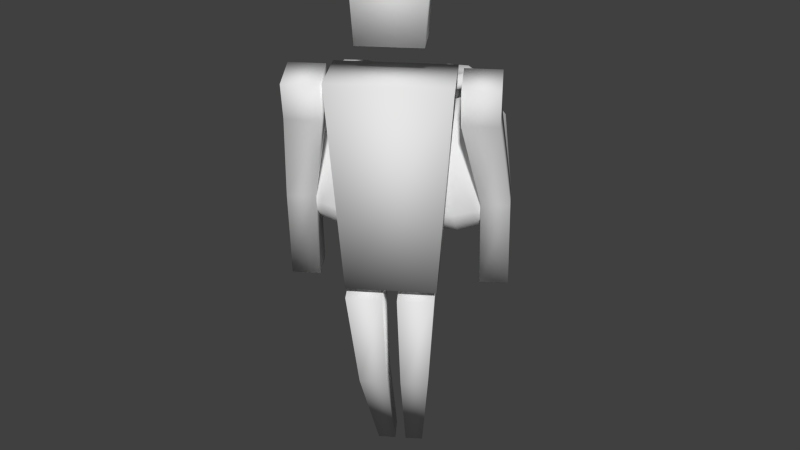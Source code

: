# Source: humanPerson_MO.blend  (saved by Blender 2.64.0; exported with 4.5.12 LTS)
import bpy
from mathutils import Matrix  # noqa: F401  (used for matrix-valued properties, if any)

bpy.ops.wm.read_factory_settings(use_empty=True)
scene = bpy.context.scene
scene.name = 'Scene'

# ---- collections
col_collection_1 = bpy.data.collections.new('Collection 1'); scene.collection.children.link(col_collection_1)

# ---- world
world_world = bpy.data.worlds.new('World'); scene.world = world_world
world_world.color = (0.05088, 0.05088, 0.05088)
world_world.use_sun_shadow = False
world_world.sun_shadow_jitter_overblur = 0.0
world_world.cycles.sampling_method = 'MANUAL'
world_world.cycles.sample_map_resolution = 256

# ---- meshes
me_dude = bpy.data.meshes.new('dude')
me_dude.from_pydata([(-2.748, -5.816, -1.706), (-2.748, -4.183, -1.706), (1.553, -4.183, -1.706), (1.553, -5.816, -1.706), (-3.405, -6.534, 8.67), (-3.405, -3.465, 8.67), (2.209, -3.465, 8.67), (2.209, -6.534, 8.67), (-2.098, -5.927, 10.16), (-2.098, -4.072, 10.16), (0.9024, -4.072, 10.16), (0.9024, -5.927, 10.16), (-2.371, -5.889, 13.93), (-2.371, -3.709, 13.93), (1.155, -3.709, 13.93), (1.155, -5.889, 13.93), (4.192, -5.93, 8.346), (4.192, -4.117, 8.737), (2.471, -4.117, 8.737), (2.471, -5.93, 8.346), (4.192, -5.551, 6.59), (4.192, -3.738, 6.98), (2.471, -3.738, 6.98), (2.471, -5.551, 6.59), (-5.336, -5.551, 6.59), (-5.336, -3.738, 6.98), (-3.615, -3.738, 6.98), (-3.615, -5.551, 6.59), (-5.336, -5.93, 8.346), (-5.336, -4.117, 8.737), (-3.615, -4.117, 8.737), (-3.615, -5.93, 8.346), (-5.77, -3.244, -2.443), (-5.77, -1.808, -2.268), (-4.379, -1.81, -2.253), (-4.379, -3.246, -2.428), (-4.397, -2.249, 2.145), (-4.397, -3.676, 1.97), (-5.78, -2.248, 2.13), (-5.78, -3.675, 1.956), (-1.814, -1.239, -13.79), (-1.814, -0.3482, -13.38), (-0.8998, -0.3438, -13.39), (-0.8998, -1.235, -13.8), (-2.378, -4.265, -8.015), (-2.378, -2.819, -7.704), (-0.9977, -2.815, -7.72), (-0.9977, -4.262, -8.031), (-2.77, -5.691, -2.31), (-2.77, -3.86, -1.917), (-1.022, -3.856, -1.937), (-1.022, -5.687, -2.33), (3.46, -3.244, -2.443), (3.46, -1.808, -2.268), (4.851, -1.81, -2.253), (4.851, -3.246, -2.428), (4.778, -2.249, 2.145), (4.778, -3.676, 1.97), (3.396, -2.248, 2.13), (3.396, -3.675, 1.956), (-0.3337, -1.239, -13.8), (-0.3469, -0.3482, -13.39), (0.567, -0.3438, -13.37), (0.5802, -1.235, -13.78), (-0.2933, -4.265, -8.037), (-0.3033, -2.819, -7.727), (1.077, -2.815, -7.698), (1.087, -4.262, -8.008), (-0.316, -5.691, -2.339), (-0.3287, -3.86, -1.946), (1.418, -3.856, -1.91), (1.431, -5.687, -2.303), (-2.454, 0.7202, 7.067), (-3.8, -0.06689, 7.304), (-3.787, -1.641, 7.392), (-2.429, -2.428, 7.244), (-1.083, -1.641, 7.007), (-1.096, -0.06689, 6.919), (-2.401, 0.3489, 7.439), (-3.412, -0.2425, 7.617), (-3.403, -1.425, 7.683), (-2.382, -2.017, 7.572), (-1.371, -1.425, 7.394), (-1.381, -0.2425, 7.327), (-2.422, 0.04156, 7.292), (-2.488, 0.7079, 6.855), (-3.834, -0.07925, 7.092), (-3.821, -1.653, 7.181), (-2.463, -2.441, 7.033), (-1.117, -1.653, 6.796), (-1.13, -0.07925, 6.707), (-2.476, -0.8664, 6.944), (-3.172, -0.3969, 7.424), (-3.165, -1.274, 7.473), (-2.408, -1.712, 7.391), (-1.658, -1.274, 7.259), (-1.665, -0.3969, 7.209), (-2.361, -0.8135, 7.722), (-2.789, -0.5163, 4.713), (-3.273, -1.008, 4.81), (-2.781, -1.499, 4.768), (-2.298, -1.008, 4.671), (-2.446, -0.3778, 7.123), (-2.929, -0.8691, 7.22), (-2.438, -1.36, 7.178), (-1.955, -0.8691, 7.081), (-3.444, 0.1982, 0.1169), (-4.58, -0.2778, 0.3122), (-5.041, -1.427, 0.4588), (-4.557, -2.576, 0.4709), (-3.412, -3.052, 0.3413), (-2.276, -2.576, 0.146), (-1.815, -1.427, -0.0005874), (-2.299, -0.2778, -0.01266), (-3.295, 1.271, 1.162), (-5.125, 0.5035, 1.477), (-5.868, -1.348, 1.713), (-5.089, -3.2, 1.733), (-3.244, -3.967, 1.524), (-1.413, -3.2, 1.209), (-0.6703, -1.348, 0.9731), (-1.45, 0.5035, 0.9536), (-3.325, -3.771, 0.9508), (-1.659, -3.073, 0.6643), (-3.372, 0.9961, 0.6216), (-1.692, 0.2979, 0.4316), (-5.038, 0.2979, 0.908), (-5.005, -3.073, 1.141), (-0.983, -1.388, 0.4493), (-5.714, -1.388, 1.123), (-2.591, 0.534, 6.103), (-3.667, 0.08312, 6.288), (-4.104, -1.005, 6.427), (-3.646, -2.094, 6.439), (-2.561, -2.545, 6.316), (-1.485, -2.094, 6.131), (-1.048, -1.005, 5.992), (-1.507, 0.08312, 5.98), (-2.657, 1.201, 5.644), (-4.853, -1.034, 6.115), (-1.051, -2.615, 5.684), (-4.219, 0.5462, 5.913), (-4.188, -2.615, 6.131), (-0.4163, -1.034, 5.483), (-1.082, 0.5462, 5.466), (-2.613, -3.27, 5.953), (-4.532, -2.925, 5.641), (-5.312, -1.073, 5.621), (-4.569, 0.7788, 5.385), (-2.738, 1.546, 5.07), (-0.8932, 0.7788, 4.861), (-0.1137, -1.073, 4.881), (-0.8567, -2.925, 5.117), (-2.687, -3.692, 5.432), (-2.576, -1.005, 6.21), (1.534, 0.7202, 7.007), (0.1725, -0.06689, 6.895), (0.1622, -1.641, 6.984), (1.514, -2.428, 7.185), (2.875, -1.641, 7.297), (2.886, -0.06689, 7.208), (1.491, 0.3489, 7.38), (0.4681, -0.2425, 7.296), (0.4603, -1.425, 7.363), (1.476, -2.017, 7.514), (2.499, -1.425, 7.598), (2.507, -0.2425, 7.531), (1.508, 0.04156, 7.233), (1.555, 0.7079, 6.794), (0.1931, -0.07925, 6.682), (0.1828, -1.653, 6.771), (1.534, -2.441, 6.972), (2.896, -1.653, 7.084), (2.906, -0.07925, 6.995), (1.545, -0.8664, 6.883), (0.7495, -0.3969, 7.171), (0.7438, -1.274, 7.22), (1.497, -1.712, 7.332), (2.255, -1.274, 7.395), (2.261, -0.3969, 7.345), (1.458, -0.8135, 7.665), (1.806, -0.5163, 4.645), (1.314, -1.008, 4.617), (1.8, -1.499, 4.701), (2.292, -1.008, 4.729), (1.528, -0.3778, 7.064), (1.036, -0.8691, 7.035), (1.521, -1.36, 7.119), (2.013, -0.8691, 7.148), (2.338, 0.1982, 0.03334), (1.19, -0.2778, -0.06561), (0.707, -1.427, -0.04064), (1.172, -2.576, 0.09363), (2.312, -3.052, 0.2585), (3.46, -2.576, 0.3575), (3.943, -1.427, 0.3325), (3.479, -0.2778, 0.1983), (2.217, 1.271, 1.082), (0.367, 0.5035, 0.923), (-0.4116, -1.348, 0.9632), (0.3374, -3.2, 1.18), (2.175, -3.967, 1.445), (4.026, -3.2, 1.605), (4.804, -1.348, 1.565), (4.055, 0.5035, 1.348), (2.242, -3.771, 0.8701), (3.926, -3.073, 1.015), (2.28, 0.9961, 0.5398), (3.953, 0.2979, 0.7817), (0.5958, 0.2979, 0.3946), (0.5688, -3.073, 0.6282), (4.635, -1.388, 0.9786), (-0.1129, -1.388, 0.4312), (1.646, 0.534, 6.04), (0.558, 0.08312, 5.947), (0.1002, -1.005, 5.97), (0.5406, -2.094, 6.097), (1.621, -2.545, 6.254), (2.709, -2.094, 6.347), (3.166, -1.005, 6.324), (2.726, 0.08312, 6.197), (1.699, 1.201, 5.58), (-0.5452, -1.034, 5.478), (3.242, -2.615, 6.026), (0.1194, 0.5462, 5.444), (0.09417, -2.615, 5.663), (3.907, -1.034, 5.991), (3.268, 0.5462, 5.807), (1.663, -3.27, 5.889), (-0.1147, -2.925, 5.101), (-0.8637, -1.073, 4.884), (-0.08509, 0.7788, 4.844), (1.765, 1.546, 5.004), (3.603, 0.7788, 5.269), (4.352, -1.073, 5.486), (3.574, -2.925, 5.526), (1.723, -3.692, 5.367), (1.633, -1.005, 6.147)], [], [(4, 5, 1, 0), (5, 6, 2, 1), (6, 7, 3, 2), (7, 4, 0, 3), (0, 1, 2, 3), (7, 6, 5, 4), (12, 13, 9, 8), (13, 14, 10, 9), (14, 15, 11, 10), (15, 12, 8, 11), (8, 9, 10, 11), (15, 14, 13, 12), (16, 17, 18, 19), (16, 19, 23, 20), (17, 16, 20, 21), (18, 17, 21, 22), (19, 18, 22, 23), (28, 29, 25, 24), (29, 30, 26, 25), (30, 31, 27, 26), (31, 28, 24, 27), (31, 30, 29, 28), (36, 37, 35, 34), (32, 33, 34, 35), (38, 39, 24, 25), (44, 45, 41, 40), (45, 46, 42, 41), (40, 41, 42, 43), (51, 50, 49, 48), (49, 50, 46, 45), (47, 44, 40, 43), (50, 51, 47, 46), (48, 49, 45, 44), (51, 48, 44, 47), (46, 47, 43, 42), (56, 57, 55, 54), (52, 53, 54, 55), (58, 59, 23, 22), (64, 65, 61, 60), (65, 66, 62, 61), (60, 61, 62, 63), (71, 70, 69, 68), (69, 70, 66, 65), (67, 64, 60, 63), (70, 71, 67, 66), (68, 69, 65, 64), (71, 68, 64, 67), (66, 67, 63, 62), (79, 78, 72, 73), (82, 81, 75, 76), (81, 80, 74, 75), (83, 77, 72, 78), (80, 79, 73, 74), (83, 82, 76, 77), (95, 94, 81, 82), (92, 84, 78, 79), (96, 95, 82, 83), (93, 92, 79, 80), (96, 83, 78, 84), (94, 93, 80, 81), (73, 72, 85, 86), (76, 75, 88, 89), (75, 74, 87, 88), (77, 90, 85, 72), (74, 73, 86, 87), (77, 76, 89, 90), (86, 85, 91), (89, 88, 91), (88, 87, 91), (90, 91, 85), (87, 86, 91), (90, 89, 91), (97, 92, 93), (97, 96, 84), (97, 93, 94), (97, 94, 95), (97, 84, 92), (97, 95, 96), (103, 102, 98, 99), (104, 103, 99, 100), (105, 104, 100, 101), (105, 101, 98, 102), (123, 122, 110, 111), (125, 113, 106, 124), (126, 124, 106, 107), (122, 127, 109, 110), (125, 128, 112, 113), (127, 129, 108, 109), (128, 123, 111, 112), (129, 126, 107, 108), (119, 118, 122, 123), (121, 125, 124, 114), (115, 114, 124, 126), (118, 117, 127, 122), (121, 120, 128, 125), (117, 116, 129, 127), (120, 119, 123, 128), (116, 115, 126, 129), (140, 145, 153, 152), (151, 152, 119, 120), (139, 141, 148, 147), (153, 146, 117, 118), (144, 150, 149, 138), (147, 148, 115, 116), (152, 153, 118, 119), (145, 142, 146, 153), (141, 138, 149, 148), (144, 143, 151, 150), (150, 121, 114, 149), (142, 139, 147, 146), (143, 140, 152, 151), (150, 151, 120, 121), (146, 147, 116, 117), (148, 149, 114, 115), (135, 134, 145, 140), (132, 131, 141, 139), (137, 144, 138, 130), (134, 133, 142, 145), (131, 130, 138, 141), (137, 136, 143, 144), (133, 132, 139, 142), (136, 135, 140, 143), (57, 59, 52, 55), (58, 56, 54, 53), (59, 57, 20, 23), (59, 58, 53, 52), (56, 58, 22, 21), (57, 56, 21, 20), (39, 37, 27, 24), (37, 39, 32, 35), (38, 36, 34, 33), (37, 36, 26, 27), (39, 38, 33, 32), (36, 38, 25, 26), (154, 131, 132), (137, 130, 154), (154, 132, 133), (154, 130, 131), (154, 135, 136), (154, 133, 134), (154, 136, 137), (154, 134, 135), (162, 161, 155, 156), (165, 164, 158, 159), (164, 163, 157, 158), (166, 160, 155, 161), (163, 162, 156, 157), (166, 165, 159, 160), (178, 177, 164, 165), (175, 167, 161, 162), (179, 178, 165, 166), (176, 175, 162, 163), (179, 166, 161, 167), (177, 176, 163, 164), (156, 155, 168, 169), (159, 158, 171, 172), (158, 157, 170, 171), (160, 173, 168, 155), (157, 156, 169, 170), (160, 159, 172, 173), (169, 168, 174), (172, 171, 174), (171, 170, 174), (173, 174, 168), (170, 169, 174), (173, 172, 174), (180, 175, 176), (180, 179, 167), (180, 176, 177), (180, 177, 178), (180, 167, 175), (180, 178, 179), (186, 185, 181, 182), (187, 186, 182, 183), (188, 187, 183, 184), (188, 184, 181, 185), (206, 205, 193, 194), (208, 196, 189, 207), (209, 207, 189, 190), (205, 210, 192, 193), (208, 211, 195, 196), (210, 212, 191, 192), (211, 206, 194, 195), (212, 209, 190, 191), (202, 201, 205, 206), (204, 208, 207, 197), (198, 197, 207, 209), (201, 200, 210, 205), (204, 203, 211, 208), (200, 199, 212, 210), (203, 202, 206, 211), (199, 198, 209, 212), (223, 228, 236, 235), (234, 235, 202, 203), (222, 224, 231, 230), (236, 229, 200, 201), (227, 233, 232, 221), (230, 231, 198, 199), (235, 236, 201, 202), (228, 225, 229, 236), (224, 221, 232, 231), (227, 226, 234, 233), (233, 204, 197, 232), (225, 222, 230, 229), (226, 223, 235, 234), (233, 234, 203, 204), (229, 230, 199, 200), (231, 232, 197, 198), (218, 217, 228, 223), (215, 214, 224, 222), (220, 227, 221, 213), (217, 216, 225, 228), (214, 213, 221, 224), (220, 219, 226, 227), (216, 215, 222, 225), (219, 218, 223, 226), (237, 214, 215), (220, 213, 237), (237, 215, 216), (237, 213, 214), (237, 218, 219), (237, 216, 217), (237, 219, 220), (237, 217, 218)])
me_dude.polygons.foreach_set('use_smooth', [True] * 224)
_k = {(4, 5): 0.74118, (1, 5): 0.74118, (0, 1): 0.74118, (0, 4): 0.74118, (5, 6): 0.74118, (2, 6): 0.74118, (1, 2): 0.74118, (6, 7): 0.74118, (3, 7): 0.74118, (2, 3): 0.74118, (4, 7): 0.74118, (0, 3): 0.74118, (12, 13): 0.74118, (9, 13): 0.74118, (8, 9): 0.74118, (8, 12): 0.74118, (13, 14): 0.74118, (10, 14): 0.74118, (9, 10): 0.74118, (14, 15): 0.74118, (11, 15): 0.74118, (10, 11): 0.74118, (12, 15): 0.74118, (8, 11): 0.74118, (20, 23): 0.74118, (16, 19): 0.74118, (20, 21): 0.74118, (16, 20): 0.74118, (16, 17): 0.74118, (21, 22): 0.74118, (17, 21): 0.74118, (17, 18): 0.74118, (19, 23): 0.74118, (22, 23): 0.74118, (18, 22): 0.74118, (18, 19): 0.74118, (28, 29): 0.74118, (25, 29): 0.74118, (24, 25): 0.74118, (24, 28): 0.74118, (29, 30): 0.74118, (26, 30): 0.74118, (25, 26): 0.74118, (30, 31): 0.74118, (27, 31): 0.74118, (26, 27): 0.74118, (28, 31): 0.74118, (24, 27): 0.74118, (32, 33): 0.74118, (34, 36): 0.74118, (33, 34): 0.74118, (36, 37): 0.74118, (35, 37): 0.74118, (34, 35): 0.74118, (32, 35): 0.74118, (25, 38): 0.74118, (24, 39): 0.74118, (38, 39): 0.74118, (44, 45): 0.74118, (41, 45): 0.74118, (40, 41): 0.74118, (40, 44): 0.74118, (45, 46): 0.74118, (42, 46): 0.74118, (41, 42): 0.74118, (42, 43): 0.74118, (40, 43): 0.74118, (48, 49): 0.74118, (49, 50): 0.74118, (50, 51): 0.74118, (47, 51): 0.74118, (48, 51): 0.74118, (44, 47): 0.74118, (46, 47): 0.74118, (43, 47): 0.74118, (45, 49): 0.74118, (52, 53): 0.74118, (54, 56): 0.74118, (53, 54): 0.74118, (56, 57): 0.74118, (55, 57): 0.74118, (54, 55): 0.74118, (52, 55): 0.74118, (22, 58): 0.74118, (23, 59): 0.74118, (58, 59): 0.74118, (46, 50): 0.74118, (44, 48): 0.74118, (64, 65): 0.74118, (61, 65): 0.74118, (60, 61): 0.74118, (60, 64): 0.74118, (65, 66): 0.74118, (62, 66): 0.74118, (61, 62): 0.74118, (62, 63): 0.74118, (60, 63): 0.74118, (68, 69): 0.74118, (69, 70): 0.74118, (70, 71): 0.74118, (67, 71): 0.74118, (68, 71): 0.74118, (64, 67): 0.74118, (66, 67): 0.74118, (63, 67): 0.74118, (65, 69): 0.74118, (66, 70): 0.74118, (64, 68): 0.74118, (52, 59): 0.74118, (57, 59): 0.74118, (21, 56): 0.74118, (56, 58): 0.74118, (53, 58): 0.74118, (20, 57): 0.74118, (32, 39): 0.74118, (37, 39): 0.74118, (26, 36): 0.74118, (36, 38): 0.74118, (33, 38): 0.74118, (27, 37): 0.74118}
me_dude.attributes.new('crease_edge', 'FLOAT', 'EDGE').data.foreach_set('value', [_k.get((min(e.vertices), max(e.vertices)), 0.0) for e in me_dude.edges])
_uv = me_dude.uv_layers.new(name='UVMap')
_uv.uv.foreach_set('vector', [0.2603, 0.748, 0.3116, 0.7515, 0.2876, 0.9245, 0.2603, 0.9226, 0.02686, 0.7942, 0.1159, 0.7639, 0.1616, 0.9325, 0.09334, 0.9557, 0.1159, 0.7639, 0.1664, 0.7539, 0.1884, 0.9272, 0.1616, 0.9325, 0.1664, 0.7539, 0.2603, 0.748, 0.2603, 0.9226, 0.1884, 0.9272, 0.1021, 0.9816, 0.09334, 0.9557, 0.1616, 0.9325, 0.1704, 0.9584, 0.1664, 0.7539, 0.1631, 0.7026, 0.257, 0.6966, 0.2603, 0.748, 0.8971, 0.4209, 0.8645, 0.4209, 0.8645, 0.3556, 0.8971, 0.3556, 0.8971, 0.4535, 0.9498, 0.4535, 0.9498, 0.5188, 0.8971, 0.5188, 0.9824, 0.4209, 0.9498, 0.4209, 0.9498, 0.3556, 0.9824, 0.3556, 0.9498, 0.4209, 0.8971, 0.4209, 0.8971, 0.3556, 0.9498, 0.3556, 0.8971, 0.3556, 0.8971, 0.323, 0.9498, 0.323, 0.9498, 0.3556, 0.9498, 0.4209, 0.9498, 0.4535, 0.8971, 0.4535, 0.8971, 0.4209, 0.8237, 0.3868, 0.8224, 0.42, 0.7917, 0.4188, 0.793, 0.3856, 0.7274, 0.4213, 0.7583, 0.4188, 0.7595, 0.4497, 0.7301, 0.4535, 0.8224, 0.42, 0.8552, 0.4216, 0.8537, 0.4534, 0.8211, 0.4517, 0.7917, 0.4188, 0.8224, 0.42, 0.8211, 0.4517, 0.7912, 0.4504, 0.7583, 0.4188, 0.7917, 0.4188, 0.7912, 0.4504, 0.7595, 0.4497, 0.6311, 0.4944, 0.6669, 0.4913, 0.6686, 0.5254, 0.6352, 0.5272, 0.6669, 0.4913, 0.7, 0.4913, 0.7, 0.5252, 0.6686, 0.5254, 0.7, 0.4913, 0.7349, 0.4919, 0.7344, 0.5257, 0.7, 0.5252, 0.5986, 0.5001, 0.6311, 0.4944, 0.6352, 0.5272, 0.6046, 0.534, 0.7, 0.4556, 0.7, 0.4913, 0.6669, 0.4913, 0.6669, 0.4556, 0.6948, 0.6167, 0.7158, 0.616, 0.7137, 0.6886, 0.6935, 0.688, 0.6654, 0.6904, 0.6794, 0.6835, 0.6935, 0.688, 0.6801, 0.7033, 0.6748, 0.617, 0.6535, 0.6174, 0.6352, 0.5272, 0.6686, 0.5254, 0.5312, 0.771, 0.4991, 0.7671, 0.4976, 0.6575, 0.5309, 0.6578, 0.4991, 0.7671, 0.4679, 0.7671, 0.4665, 0.6578, 0.4976, 0.6575, 0.5309, 0.6578, 0.5309, 0.6244, 0.562, 0.6244, 0.562, 0.6578, 0.562, 0.8723, 0.5953, 0.8714, 0.5961, 0.9025, 0.5628, 0.9034, 0.4974, 0.8722, 0.4663, 0.8718, 0.4679, 0.7671, 0.4991, 0.7671, 0.5605, 0.771, 0.5312, 0.771, 0.5309, 0.6578, 0.562, 0.6578, 0.5953, 0.8714, 0.562, 0.8723, 0.5605, 0.771, 0.5924, 0.767, 0.5308, 0.8726, 0.4974, 0.8722, 0.4991, 0.7671, 0.5312, 0.771, 0.562, 0.8723, 0.5308, 0.8726, 0.5312, 0.771, 0.5605, 0.771, 0.5924, 0.767, 0.5605, 0.771, 0.562, 0.6578, 0.5953, 0.6579, 0.8122, 0.5392, 0.8336, 0.5389, 0.8336, 0.6164, 0.812, 0.6164, 0.7911, 0.6381, 0.7912, 0.6163, 0.812, 0.6164, 0.812, 0.6381, 0.7916, 0.5386, 0.7698, 0.5371, 0.7595, 0.4497, 0.7912, 0.4504, 0.6052, 0.1427, 0.5732, 0.1387, 0.5709, 0.02948, 0.6042, 0.02954, 0.6977, 0.1388, 0.6666, 0.1388, 0.6685, 0.02939, 0.6994, 0.02991, 0.6042, 0.02954, 0.6042, -0.003745, 0.6353, -0.003718, 0.6353, 0.02956, 0.6035, 0.2759, 0.5697, 0.2754, 0.5704, 0.2436, 0.604, 0.2443, 0.6994, 0.2431, 0.6684, 0.2436, 0.6666, 0.1388, 0.6977, 0.1388, 0.6345, 0.1427, 0.6052, 0.1427, 0.6042, 0.02954, 0.6353, 0.02956, 0.6684, 0.2436, 0.6352, 0.2443, 0.6345, 0.1427, 0.6666, 0.1388, 0.604, 0.2443, 0.5704, 0.2436, 0.5732, 0.1387, 0.6052, 0.1427, 0.6352, 0.2443, 0.604, 0.2443, 0.6052, 0.1427, 0.6345, 0.1427, 0.6666, 0.1388, 0.6345, 0.1427, 0.6353, 0.02956, 0.6685, 0.02939, 0.7995, 0.09957, 0.8233, 0.06087, 0.8453, 0.06094, 0.8097, 0.1176, 0.755, 0.02159, 0.7311, 0.06036, 0.709, 0.06024, 0.7449, 0.003391, 0.7311, 0.06036, 0.7545, 0.09938, 0.7443, 0.1176, 0.709, 0.06024, 0.7999, 0.02212, 0.8101, 0.004127, 0.8453, 0.06094, 0.8233, 0.06087, 0.7545, 0.09938, 0.7995, 0.09957, 0.8097, 0.1176, 0.7443, 0.1176, 0.7999, 0.02212, 0.755, 0.02159, 0.7449, 0.003391, 0.8101, 0.004127, 0.7616, 0.03286, 0.7451, 0.06045, 0.7311, 0.06036, 0.755, 0.02159, 0.7934, 0.08839, 0.8099, 0.06083, 0.8233, 0.06087, 0.7995, 0.09957, 0.7937, 0.03314, 0.7616, 0.03286, 0.755, 0.02159, 0.7999, 0.02212, 0.7613, 0.08823, 0.7934, 0.08839, 0.7995, 0.09957, 0.7545, 0.09938, 0.7937, 0.03314, 0.7999, 0.02212, 0.8233, 0.06087, 0.8099, 0.06083, 0.7451, 0.06045, 0.7613, 0.08823, 0.7545, 0.09938, 0.7311, 0.06036, 0.8097, 0.1176, 0.8453, 0.06094, 0.8533, 0.06109, 0.8137, 0.1248, 0.7449, 0.003391, 0.709, 0.06024, 0.6994, 0.06032, 0.7409, -0.003745, 0.709, 0.06024, 0.7443, 0.1176, 0.7403, 0.1248, 0.6994, 0.06032, 0.8101, 0.004127, 0.8142, -0.002864, 0.8533, 0.06109, 0.8453, 0.06094, 0.7443, 0.1176, 0.8097, 0.1176, 0.8137, 0.1248, 0.7403, 0.1248, 0.8101, 0.004127, 0.7449, 0.003391, 0.7409, -0.003745, 0.8142, -0.002864, 0.7885, 0.1323, 0.8181, 0.1837, 0.7588, 0.1837, 0.7291, 0.2351, 0.6994, 0.1837, 0.7588, 0.1837, 0.6994, 0.1837, 0.7291, 0.1323, 0.7588, 0.1837, 0.7885, 0.2351, 0.7588, 0.1837, 0.8181, 0.1837, 0.7291, 0.1323, 0.7885, 0.1323, 0.7588, 0.1837, 0.7885, 0.2351, 0.7291, 0.2351, 0.7588, 0.1837, 0.7775, 0.06065, 0.7934, 0.08839, 0.7613, 0.08823, 0.7775, 0.06065, 0.7937, 0.03314, 0.8099, 0.06083, 0.7775, 0.06065, 0.7613, 0.08823, 0.7451, 0.06045, 0.7775, 0.06065, 0.7451, 0.06045, 0.7616, 0.03286, 0.7775, 0.06065, 0.8099, 0.06083, 0.7934, 0.08839, 0.7775, 0.06065, 0.7616, 0.03286, 0.7937, 0.03314, 0.9559, 0.9801, 0.9821, 0.9801, 0.9821, 0.8883, 0.9559, 0.8883, 0.9297, 0.9801, 0.9559, 0.9801, 0.9559, 0.8883, 0.9297, 0.8883, 0.9036, 0.9801, 0.9297, 0.9801, 0.9297, 0.8883, 0.9036, 0.8883, 0.9036, 0.9801, 0.9036, 0.8883, 0.8774, 0.8883, 0.8774, 0.9801, 0.4944, 0.0527, 0.429, 0.05253, 0.4316, 0.0151, 0.4914, 0.01635, 0.08769, 0.05156, 0.09245, 0.01526, 0.1521, 0.01605, 0.1525, 0.05346, 0.2184, 0.0489, 0.1525, 0.05346, 0.1521, 0.01605, 0.2177, 0.007948, 0.429, 0.05253, 0.3616, 0.04828, 0.3662, 0.00783, 0.4316, 0.0151, 0.08769, 0.05156, 0.01888, 0.04108, 0.03805, 0.005713, 0.09245, 0.01526, 0.3616, 0.04828, 0.2893, 0.04332, 0.292, -0.003745, 0.3662, 0.00783, 0.5631, 0.04192, 0.4944, 0.0527, 0.4914, 0.01635, 0.5437, 0.006421, 0.2893, 0.04332, 0.2184, 0.0489, 0.2177, 0.007948, 0.292, -0.003745, 0.4964, 0.07338, 0.4288, 0.07379, 0.429, 0.05253, 0.4944, 0.0527, 0.08529, 0.07237, 0.08769, 0.05156, 0.1525, 0.05346, 0.1523, 0.07406, 0.2194, 0.07194, 0.1523, 0.07406, 0.1525, 0.05346, 0.2184, 0.0489, 0.4288, 0.07379, 0.3608, 0.0716, 0.3616, 0.04828, 0.429, 0.05253, 0.08529, 0.07237, 0.01508, 0.07047, 0.01888, 0.04108, 0.08769, 0.05156, 0.3608, 0.0716, 0.2898, 0.06952, 0.2893, 0.04332, 0.3616, 0.04828, 0.5593, 0.07195, 0.4964, 0.07338, 0.4944, 0.0527, 0.5631, 0.04192, 0.2898, 0.06952, 0.2194, 0.07194, 0.2184, 0.0489, 0.2893, 0.04332, 0.4923, 0.2364, 0.4285, 0.2354, 0.4284, 0.2122, 0.4953, 0.2134, 0.558, 0.2186, 0.4953, 0.2134, 0.4964, 0.07338, 0.5593, 0.07195, 0.29, 0.2468, 0.2175, 0.2398, 0.2189, 0.2142, 0.2897, 0.2173, 0.4284, 0.2122, 0.3608, 0.2146, 0.3608, 0.0716, 0.4288, 0.07379, 0.0873, 0.2342, 0.08489, 0.2115, 0.1514, 0.2115, 0.1509, 0.2351, 0.2897, 0.2173, 0.2189, 0.2142, 0.2194, 0.07194, 0.2898, 0.06952, 0.4953, 0.2134, 0.4284, 0.2122, 0.4288, 0.07379, 0.4964, 0.07338, 0.4285, 0.2354, 0.3625, 0.2403, 0.3608, 0.2146, 0.4284, 0.2122, 0.2175, 0.2398, 0.1509, 0.2351, 0.1514, 0.2115, 0.2189, 0.2142, 0.0873, 0.2342, 0.0218, 0.2458, 0.01508, 0.2162, 0.08489, 0.2115, 0.08489, 0.2115, 0.08529, 0.07237, 0.1523, 0.07406, 0.1514, 0.2115, 0.3625, 0.2403, 0.29, 0.2468, 0.2897, 0.2173, 0.3608, 0.2146, 0.5589, 0.2477, 0.4923, 0.2364, 0.4953, 0.2134, 0.558, 0.2186, 0.08489, 0.2115, 0.01508, 0.2162, 0.01508, 0.07047, 0.08529, 0.07237, 0.3608, 0.2146, 0.2897, 0.2173, 0.2898, 0.06952, 0.3608, 0.0716, 0.2189, 0.2142, 0.1514, 0.2115, 0.1523, 0.07406, 0.2194, 0.07194, 0.4891, 0.2687, 0.4293, 0.2692, 0.4285, 0.2354, 0.4923, 0.2364, 0.2898, 0.2915, 0.216, 0.2774, 0.2175, 0.2398, 0.29, 0.2468, 0.09117, 0.2664, 0.0873, 0.2342, 0.1509, 0.2351, 0.151, 0.2691, 0.4293, 0.2692, 0.364, 0.2778, 0.3625, 0.2403, 0.4285, 0.2354, 0.216, 0.2774, 0.151, 0.2691, 0.1509, 0.2351, 0.2175, 0.2398, 0.09117, 0.2664, 0.04003, 0.2767, 0.0218, 0.2458, 0.0873, 0.2342, 0.364, 0.2778, 0.2898, 0.2915, 0.29, 0.2468, 0.3625, 0.2403, 0.5406, 0.2788, 0.4891, 0.2687, 0.4923, 0.2364, 0.5589, 0.2477, 0.749, 0.5388, 0.7698, 0.5371, 0.7697, 0.6161, 0.7491, 0.6161, 0.7916, 0.5386, 0.8122, 0.5392, 0.812, 0.6164, 0.7912, 0.6163, 0.7698, 0.5371, 0.749, 0.5388, 0.7301, 0.4535, 0.7595, 0.4497, 0.7698, 0.5371, 0.7916, 0.5386, 0.7912, 0.6163, 0.7697, 0.6161, 0.8122, 0.5392, 0.7916, 0.5386, 0.7912, 0.4504, 0.8211, 0.4517, 0.8336, 0.5389, 0.8122, 0.5392, 0.8211, 0.4517, 0.8537, 0.4534, 0.6535, 0.6174, 0.6331, 0.6218, 0.6046, 0.534, 0.6352, 0.5272, 0.6331, 0.6218, 0.6535, 0.6174, 0.6654, 0.6904, 0.6461, 0.6939, 0.6748, 0.617, 0.6948, 0.6167, 0.6935, 0.688, 0.6794, 0.6835, 0.7158, 0.616, 0.6948, 0.6167, 0.7, 0.5252, 0.7344, 0.5257, 0.6535, 0.6174, 0.6748, 0.617, 0.6794, 0.6835, 0.6654, 0.6904, 0.6948, 0.6167, 0.6748, 0.617, 0.6686, 0.5254, 0.7, 0.5252, 0.9352, 0.5978, 0.8809, 0.6203, 0.8809, 0.5753, 0.9577, 0.6521, 0.9127, 0.6521, 0.9352, 0.5978, 0.9352, 0.5978, 0.8809, 0.5753, 0.9127, 0.5435, 0.9352, 0.5978, 0.9127, 0.6521, 0.8809, 0.6203, 0.9352, 0.5978, 0.9895, 0.5753, 0.9895, 0.6203, 0.9352, 0.5978, 0.9127, 0.5435, 0.9577, 0.5435, 0.9352, 0.5978, 0.9895, 0.6203, 0.9577, 0.6521, 0.9352, 0.5978, 0.9577, 0.5435, 0.9895, 0.5753, 0.9136, 0.1839, 0.9373, 0.1452, 0.9593, 0.1453, 0.9238, 0.202, 0.869, 0.1059, 0.8451, 0.1447, 0.8231, 0.1446, 0.8589, 0.08772, 0.8451, 0.1447, 0.8685, 0.1837, 0.8584, 0.2019, 0.8231, 0.1446, 0.9139, 0.1064, 0.9241, 0.08846, 0.9593, 0.1453, 0.9373, 0.1452, 0.8685, 0.1837, 0.9136, 0.1839, 0.9238, 0.202, 0.8584, 0.2019, 0.9139, 0.1064, 0.869, 0.1059, 0.8589, 0.08772, 0.9241, 0.08846, 0.8756, 0.1172, 0.8591, 0.1448, 0.8451, 0.1447, 0.869, 0.1059, 0.9074, 0.1727, 0.9239, 0.1452, 0.9373, 0.1452, 0.9136, 0.1839, 0.9077, 0.1175, 0.8756, 0.1172, 0.869, 0.1059, 0.9139, 0.1064, 0.8753, 0.1726, 0.9074, 0.1727, 0.9136, 0.1839, 0.8685, 0.1837, 0.9077, 0.1175, 0.9139, 0.1064, 0.9373, 0.1452, 0.9239, 0.1452, 0.8591, 0.1448, 0.8753, 0.1726, 0.8685, 0.1837, 0.8451, 0.1447, 0.9238, 0.202, 0.9593, 0.1453, 0.9673, 0.1454, 0.9278, 0.2091, 0.8589, 0.08772, 0.8231, 0.1446, 0.8135, 0.1446, 0.8549, 0.08058, 0.8231, 0.1446, 0.8584, 0.2019, 0.8543, 0.2091, 0.8135, 0.1446, 0.9241, 0.08846, 0.9283, 0.08146, 0.9673, 0.1454, 0.9593, 0.1453, 0.8584, 0.2019, 0.9238, 0.202, 0.9278, 0.2091, 0.8543, 0.2091, 0.9241, 0.08846, 0.8589, 0.08772, 0.8549, 0.08058, 0.9283, 0.08146, 0.8737, 0.2118, 0.9034, 0.2632, 0.844, 0.2632, 0.8143, 0.3146, 0.7847, 0.2632, 0.844, 0.2632, 0.7847, 0.2632, 0.8143, 0.2118, 0.844, 0.2632, 0.8737, 0.3146, 0.844, 0.2632, 0.9034, 0.2632, 0.8143, 0.2118, 0.8737, 0.2118, 0.844, 0.2632, 0.8737, 0.3146, 0.8143, 0.3146, 0.844, 0.2632, 0.8915, 0.145, 0.9074, 0.1727, 0.8753, 0.1726, 0.8915, 0.145, 0.9077, 0.1175, 0.9239, 0.1452, 0.8915, 0.145, 0.8753, 0.1726, 0.8591, 0.1448, 0.8915, 0.145, 0.8591, 0.1448, 0.8756, 0.1172, 0.8915, 0.145, 0.9239, 0.1452, 0.9074, 0.1727, 0.8915, 0.145, 0.8756, 0.1172, 0.9077, 0.1175, 0.6593, 0.43, 0.6855, 0.43, 0.6855, 0.3382, 0.6593, 0.3382, 0.6331, 0.43, 0.6593, 0.43, 0.6593, 0.3382, 0.6331, 0.3382, 0.6069, 0.43, 0.6331, 0.43, 0.6331, 0.3382, 0.6069, 0.3382, 0.6069, 0.43, 0.6069, 0.3382, 0.5807, 0.3382, 0.5807, 0.43, 0.5013, 0.3586, 0.436, 0.3584, 0.4385, 0.321, 0.4983, 0.3222, 0.09463, 0.3574, 0.09939, 0.3211, 0.1591, 0.3219, 0.1594, 0.3593, 0.2254, 0.3548, 0.1594, 0.3593, 0.1591, 0.3219, 0.2246, 0.3138, 0.436, 0.3584, 0.3686, 0.3542, 0.3731, 0.3137, 0.4385, 0.321, 0.09463, 0.3574, 0.02582, 0.347, 0.04499, 0.3116, 0.09939, 0.3211, 0.3686, 0.3542, 0.2963, 0.3492, 0.2989, 0.3021, 0.3731, 0.3137, 0.5701, 0.3478, 0.5013, 0.3586, 0.4983, 0.3222, 0.5507, 0.3123, 0.2963, 0.3492, 0.2254, 0.3548, 0.2246, 0.3138, 0.2989, 0.3021, 0.5033, 0.3793, 0.4358, 0.3797, 0.436, 0.3584, 0.5013, 0.3586, 0.09223, 0.3783, 0.09463, 0.3574, 0.1594, 0.3593, 0.1592, 0.3799, 0.2264, 0.3778, 0.1592, 0.3799, 0.1594, 0.3593, 0.2254, 0.3548, 0.4358, 0.3797, 0.3677, 0.3775, 0.3686, 0.3542, 0.436, 0.3584, 0.09223, 0.3783, 0.02202, 0.3764, 0.02582, 0.347, 0.09463, 0.3574, 0.3677, 0.3775, 0.2967, 0.3754, 0.2963, 0.3492, 0.3686, 0.3542, 0.5663, 0.3778, 0.5033, 0.3793, 0.5013, 0.3586, 0.5701, 0.3478, 0.2967, 0.3754, 0.2264, 0.3778, 0.2254, 0.3548, 0.2963, 0.3492, 0.4993, 0.5422, 0.4354, 0.5413, 0.4353, 0.518, 0.5022, 0.5193, 0.565, 0.5244, 0.5022, 0.5193, 0.5033, 0.3793, 0.5663, 0.3778, 0.2969, 0.5527, 0.2244, 0.5457, 0.2258, 0.5201, 0.2966, 0.5231, 0.4353, 0.518, 0.3677, 0.5205, 0.3677, 0.3775, 0.4358, 0.3797, 0.09424, 0.5401, 0.09183, 0.5174, 0.1583, 0.5174, 0.1578, 0.5409, 0.2966, 0.5231, 0.2258, 0.5201, 0.2264, 0.3778, 0.2967, 0.3754, 0.5022, 0.5193, 0.4353, 0.518, 0.4358, 0.3797, 0.5033, 0.3793, 0.4354, 0.5413, 0.3694, 0.5462, 0.3677, 0.5205, 0.4353, 0.518, 0.2244, 0.5457, 0.1578, 0.5409, 0.1583, 0.5174, 0.2258, 0.5201, 0.09424, 0.5401, 0.02874, 0.5517, 0.02202, 0.5221, 0.09183, 0.5174, 0.09183, 0.5174, 0.09223, 0.3783, 0.1592, 0.3799, 0.1583, 0.5174, 0.3694, 0.5462, 0.2969, 0.5527, 0.2966, 0.5231, 0.3677, 0.5205, 0.5658, 0.5535, 0.4993, 0.5422, 0.5022, 0.5193, 0.565, 0.5244, 0.09183, 0.5174, 0.02202, 0.5221, 0.02202, 0.3764, 0.09223, 0.3783, 0.3677, 0.5205, 0.2966, 0.5231, 0.2967, 0.3754, 0.3677, 0.3775, 0.2258, 0.5201, 0.1583, 0.5174, 0.1592, 0.3799, 0.2264, 0.3778, 0.496, 0.5746, 0.4362, 0.5751, 0.4354, 0.5413, 0.4993, 0.5422, 0.2968, 0.5973, 0.2229, 0.5833, 0.2244, 0.5457, 0.2969, 0.5527, 0.09811, 0.5723, 0.09424, 0.5401, 0.1578, 0.5409, 0.158, 0.5749, 0.4362, 0.5751, 0.3709, 0.5837, 0.3694, 0.5462, 0.4354, 0.5413, 0.2229, 0.5833, 0.158, 0.5749, 0.1578, 0.5409, 0.2244, 0.5457, 0.09811, 0.5723, 0.04697, 0.5825, 0.02874, 0.5517, 0.09424, 0.5401, 0.3709, 0.5837, 0.2968, 0.5973, 0.2969, 0.5527, 0.3694, 0.5462, 0.5476, 0.5847, 0.496, 0.5746, 0.4993, 0.5422, 0.5658, 0.5535, 0.7311, 0.3009, 0.6768, 0.3233, 0.6768, 0.2784, 0.7536, 0.3551, 0.7086, 0.3551, 0.7311, 0.3009, 0.7311, 0.3009, 0.6768, 0.2784, 0.7086, 0.2466, 0.7311, 0.3009, 0.7086, 0.3551, 0.6768, 0.3233, 0.7311, 0.3009, 0.7854, 0.2784, 0.7854, 0.3233, 0.7311, 0.3009, 0.7086, 0.2466, 0.7536, 0.2466, 0.7311, 0.3009, 0.7854, 0.3233, 0.7536, 0.3551, 0.7311, 0.3009, 0.7536, 0.2466, 0.7854, 0.2784])
me_dude.use_remesh_preserve_volume = False
me_dude.use_remesh_preserve_attributes = False
me_dude.use_mirror_vertex_groups = False
me_dude.update()

# ---- objects
ob_dude = bpy.data.objects.new('Dude', me_dude)

# ---- transforms, parenting, visibility, modifiers, constraints
ob_dude.location = (-0.1919, 1.19, 10.12)
ob_dude.rotation_euler = (0.0, -0.0, 0.5873)
ob_dude.scale = (1.242, 1.242, 1.242)
ob_dude.lineart.crease_threshold = 0.0
_vg = ob_dude.vertex_groups.new(name='propane tank')
_vg = ob_dude.vertex_groups.new(name='propane tank r')

# ---- collection membership
col_collection_1.objects.link(ob_dude)

# ---- scene / render settings (as saved in the file)
scene.frame_start = 0; scene.frame_end = 50; scene.frame_set(50)
scene.render.engine = 'BLENDER_EEVEE_NEXT'
scene.render.image_settings.color_mode = 'RGB'
scene.render.image_settings.compression = 90
scene.render.resolution_percentage = 50
scene.render.dither_intensity = 0.0
scene.render.bake_margin = 2
scene.render.bake_bias = 0.0
scene.cycles.use_denoising = False
scene.cycles.samples = 10
scene.cycles.sampling_pattern = 'TABULATED_SOBOL'
scene.cycles.light_sampling_threshold = 0.0
scene.cycles.use_adaptive_sampling = False
scene.cycles.use_light_tree = False
scene.cycles.blur_glossy = 0.0
scene.cycles.volume_bounces = 1
scene.cycles.pixel_filter_type = 'GAUSSIAN'
scene.cycles.sample_clamp_indirect = 0.0
scene.view_settings.view_transform = 'Standard'
bpy.context.view_layer.update()

# ---- added for rendering (the .blend has no active camera and no usable light): camera, sun
cam_auto = bpy.data.cameras.new('AutoCamera')
cam_auto.lens = 50.0
cam_auto.sensor_width = 36.0
cam_auto.clip_end = 1000.0
ob_auto_camera = bpy.data.objects.new('AutoCamera', cam_auto)
scene.collection.objects.link(ob_auto_camera)
ob_auto_camera.location = (39.2793, -47.6754, 40.8256)
ob_auto_camera.rotation_euler = (1.09748, -7.21219e-08, 0.694738)
scene.camera = ob_auto_camera
light_auto_sun = bpy.data.lights.new('AutoSun', 'SUN')
light_auto_sun.energy = 3.0
light_auto_sun.angle = 0.0523599
ob_auto_sun = bpy.data.objects.new('AutoSun', light_auto_sun)
scene.collection.objects.link(ob_auto_sun)
ob_auto_sun.rotation_euler = (0.872665, 0.174533, 0.523599)
bpy.context.view_layer.update()
